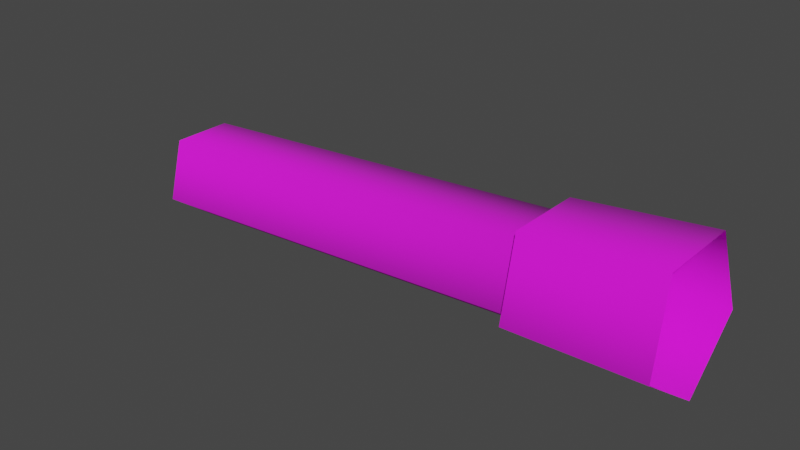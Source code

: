 # Source: flare.blend  (saved by Blender 3.4.6; exported with 4.5.12 LTS)
import bpy
from mathutils import Matrix  # noqa: F401  (used for matrix-valued properties, if any)

bpy.ops.wm.read_factory_settings(use_empty=True)
scene = bpy.context.scene
scene.name = 'Scene'

# ---- collections
col_collection = bpy.data.collections.new('Collection'); scene.collection.children.link(col_collection)
col_export = bpy.data.collections.new('Export'); scene.collection.children.link(col_export)

# ---- images (referenced by path relative to the original .blend; pixels are not part of the script)
import os
ASSET_DIR = os.environ.get("B2B_ASSET_DIR", "")  # directory of the original .blend (textures are referenced by path, not embedded)
HERE = os.path.dirname(os.path.abspath(__file__))  # packed textures are extracted next to this script under _unpacked/

def load_image(name, relpath, width, height, colorspace="sRGB"):
    """Load a texture the original file referenced (path relative to the .blend, or extracted next to this script)."""
    p = next((c for c in (os.path.join(HERE, relpath), os.path.join(ASSET_DIR, relpath)) if relpath and os.path.exists(c)), "")
    if p:
        img = bpy.data.images.load(p, check_existing=True)
        img.name = name
    else:  # same state as the original file: an image datablock whose file is absent (Cycles renders it pink)
        img = bpy.data.images.new(name, width, height)
        img.source = "FILE"
        img.filepath = "//" + (relpath or name)
    img.colorspace_settings.name = colorspace
    return img
img_em_roadflare_png = load_image('em_roadflare.png', 'em_roadflare.png', 1024, 1024, 'sRGB')

# ---- materials (node trees are filled in below, after node groups)
mat_skin_roadflare = bpy.data.materials.new('skin_roadflare')
mat_skin_roadflare.use_backface_culling = True
mat_skin_roadflare.use_transparent_shadow = False

# ---- material node trees
mat_skin_roadflare.use_nodes = True; mat_skin_roadflare.node_tree.nodes.clear()
_N = mat_skin_roadflare.node_tree.nodes; _L = mat_skin_roadflare.node_tree.links
n0 = _N.new('ShaderNodeBsdfPrincipled'); n0.name = 'Principled BSDF'; n0.location = (10, 300)
n0.distribution = 'GGX'
n0.subsurface_method = 'RANDOM_WALK_SKIN'
n0.inputs[2].default_value = 1.0
n0.inputs[27].default_value = (0.0, 0.0, 0.0, 1.0)
n0.inputs[28].default_value = 1.0
n1 = _N.new('ShaderNodeOutputMaterial'); n1.name = 'Material Output'; n1.location = (320, 270)
n2 = _N.new('ShaderNodeTexImage'); n2.name = 'Image Texture'; n2.location = (-440, 210)
n2.label = 'BASE COLOR'
n2.image = img_em_roadflare_png
_L.new(n0.outputs[0], n1.inputs[0])
_L.new(n2.outputs[0], n0.inputs[0])
_L.new(n2.outputs[1], n0.inputs[4])
n1.is_active_output = True

# ---- world
world_world = bpy.data.worlds.new('World'); scene.world = world_world
world_world.use_nodes = True; world_world.node_tree.nodes.clear()
_N = world_world.node_tree.nodes; _L = world_world.node_tree.links
n0 = _N.new('ShaderNodeOutputWorld'); n0.name = 'World Output'; n0.location = (300, 300)
n1 = _N.new('ShaderNodeBackground'); n1.name = 'Background'; n1.location = (10, 300)
n1.inputs[0].default_value = (0.05088, 0.05088, 0.05088, 1.0)
_L.new(n1.outputs[0], n0.inputs[0])
n0.is_active_output = True
world_world.color = (0.05088, 0.05088, 0.05088)
world_world.use_sun_shadow = False
world_world.sun_shadow_jitter_overblur = 0.0

# ---- meshes
me_rsrc_world_prop_knights_flare_rangerflare_part_model_meshnodes = bpy.data.meshes.new('rsrc.world.prop.knights.flare.rangerflare.part_model-MeshNodes[')
me_rsrc_world_prop_knights_flare_rangerflare_part_model_meshnodes.from_pydata([(-0.303, -0.06316, -0.0574), (0.2054, -0.09444, -0.05956), (0.201, -0.1643, -0.03681), (0.201, -0.1643, 0.03681), (-0.303, -0.06316, 0.0574), (0.2054, -0.09444, 0.05956), (-0.3004, -0.02154, 0.0), (0.2081, -0.05125, 0.0), (0.1773, -0.1753, 0.04587), (0.1773, -0.1753, -0.04587), (0.3341, -0.19, 0.04937), (0.1827, -0.08824, 0.07422), (0.34, -0.09629, 0.07988), (0.34, -0.09629, -0.07988), (0.3341, -0.19, -0.04937), (0.1827, -0.08824, -0.07422), (0.3437, -0.03837, 0.0), (0.1861, -0.03442, 0.0), (-0.3072, -0.1305, 0.03547), (-0.3394, -0.07955, -2.188e-09), (-0.3072, -0.1305, -0.03547), (0.1227, -0.1086, -3.459e-09)], [], [(0, 6, 7), (7, 1, 0), (20, 0, 1), (1, 2, 20), (18, 20, 2), (2, 3, 18), (4, 18, 3), (3, 5, 4), (6, 4, 5), (5, 7, 6), (8, 9, 14), (14, 10, 8), (11, 8, 10), (10, 12, 11), (17, 11, 12), (12, 16, 17), (13, 14, 9), (9, 15, 13), (16, 13, 15), (15, 17, 16), (18, 4, 19), (20, 18, 19), (4, 6, 19), (0, 20, 19), (6, 0, 19), (5, 3, 21), (3, 2, 21), (7, 5, 21), (2, 1, 21), (1, 7, 21)])
me_rsrc_world_prop_knights_flare_rangerflare_part_model_meshnodes.polygons.foreach_set('use_smooth', [True] * 30)
_uv = me_rsrc_world_prop_knights_flare_rangerflare_part_model_meshnodes.uv_layers.new(name='UVMap')
_uv.uv.foreach_set('vector', [0.3904, 0.9704, 0.4835, 0.9704, 0.4835, 0.311, 0.4835, 0.311, 0.3904, 0.311, 0.3904, 0.9704, 0.2972, 0.9704, 0.3904, 0.9704, 0.3904, 0.311, 0.3904, 0.311, 0.2972, 0.311, 0.2972, 0.9704, 0.204, 0.9704, 0.2972, 0.9704, 0.2972, 0.311, 0.2972, 0.311, 0.204, 0.311, 0.204, 0.9704, 0.1108, 0.9704, 0.204, 0.9704, 0.204, 0.311, 0.204, 0.311, 0.1108, 0.311, 0.1108, 0.9704, 0.01757, 0.9704, 0.1108, 0.9704, 0.1108, 0.311, 0.1108, 0.311, 0.01757, 0.311, 0.01757, 0.9704, 0.5275, 0.4538, 0.5275, 0.197, 0.9702, 0.197, 0.9702, 0.197, 0.9702, 0.4538, 0.5275, 0.4538, 0.5275, 0.7115, 0.5275, 0.4538, 0.9702, 0.4538, 0.9702, 0.4538, 0.9702, 0.7115, 0.5275, 0.7115, 0.5275, 0.9704, 0.5275, 0.7115, 0.9702, 0.7115, 0.9702, 0.7115, 0.9702, 0.9704, 0.5275, 0.9704, 0.9702, 0.7114, 0.9702, 0.4538, 0.5275, 0.4538, 0.5275, 0.4538, 0.5275, 0.7114, 0.9702, 0.7114, 0.9702, 0.9703, 0.9702, 0.7114, 0.5275, 0.7114, 0.5275, 0.7114, 0.5275, 0.9703, 0.9702, 0.9703, 0.06842, 0.2789, 0.01613, 0.118, 0.1473, 0.1625, 0.2376, 0.2789, 0.06842, 0.2789, 0.1473, 0.1625, 0.01613, 0.118, 0.153, 0.01856, 0.1473, 0.1625, 0.2899, 0.118, 0.2376, 0.2789, 0.1473, 0.1625, 0.153, 0.01856, 0.2899, 0.118, 0.1473, 0.1625, 0.4794, 0.1768, 0.4435, 0.2872, 0.3815, 0.2073, 0.4435, 0.2872, 0.3274, 0.2872, 0.3815, 0.2073, 0.3854, 0.1085, 0.4794, 0.1768, 0.3815, 0.2073, 0.3274, 0.2872, 0.2915, 0.1768, 0.3815, 0.2073, 0.2915, 0.1768, 0.3854, 0.1085, 0.3815, 0.2073])
me_rsrc_world_prop_knights_flare_rangerflare_part_model_meshnodes.materials.append(mat_skin_roadflare)
me_rsrc_world_prop_knights_flare_rangerflare_part_model_meshnodes.update()
me_rsrc_world_prop_knights_flare_rangerflare_part_model_meshnodes.normals_split_custom_set([tuple(v) for v in zip(*[iter([0.07998, 0.3041, -0.9493, 0.1233, 0.9924, 3.992e-08, -0.179, 0.9838, 8.263e-05, -0.179, 0.9838, 8.263e-05, -0.2212, 0.3145, -0.9231, 0.07998, 0.3041, -0.9493, 0.009908, -0.8097, -0.5867, 0.07998, 0.3041, -0.9493, -0.2212, 0.3145, -0.9231, -0.2212, 0.3145, -0.9231, -0.2893, -0.7686, -0.5705, 0.009908, -0.8097, -0.5867, 0.009906, -0.8098, 0.5867, 0.009908, -0.8097, -0.5867, -0.2893, -0.7686, -0.5705, -0.2893, -0.7686, -0.5705, -0.2893, -0.7686, 0.5705, 0.009906, -0.8098, 0.5867, 0.07998, 0.304, 0.9493, 0.009906, -0.8098, 0.5867, -0.2893, -0.7686, 0.5705, -0.2893, -0.7686, 0.5705, -0.2212, 0.3145, 0.9232, 0.07998, 0.304, 0.9493, 0.1233, 0.9924, 3.992e-08, 0.07998, 0.304, 0.9493, -0.2212, 0.3145, 0.9232, -0.2212, 0.3145, 0.9232, -0.179, 0.9838, 8.263e-05, 0.1233, 0.9924, 3.992e-08, -0.08845, -0.8045, 0.5874, -0.08845, -0.8045, -0.5874, -0.08845, -0.8045, -0.5874, -0.08845, -0.8045, -0.5874, -0.08845, -0.8045, 0.5874, -0.08845, -0.8045, 0.5874, -0.0183, 0.3106, 0.9504, -0.08845, -0.8045, 0.5874, -0.08845, -0.8045, 0.5874, -0.08845, -0.8045, 0.5874, -0.0183, 0.3105, 0.9504, -0.0183, 0.3106, 0.9504, 0.02505, 0.9997, 5.78e-06, -0.0183, 0.3106, 0.9504, -0.0183, 0.3105, 0.9504, -0.0183, 0.3105, 0.9504, 0.02505, 0.9997, 7.919e-06, 0.02505, 0.9997, 5.78e-06, -0.0183, 0.3106, -0.9504, -0.08845, -0.8045, -0.5874, -0.08845, -0.8045, -0.5874, -0.08845, -0.8045, -0.5874, -0.0183, 0.3106, -0.9504, -0.0183, 0.3106, -0.9504, 0.02505, 0.9997, 7.919e-06, -0.0183, 0.3106, -0.9504, -0.0183, 0.3106, -0.9504, -0.0183, 0.3106, -0.9504, 0.02505, 0.9997, 5.78e-06, 0.02505, 0.9997, 7.919e-06, 0.009906, -0.8098, 0.5867, 0.07998, 0.304, 0.9493, -0.998, 0.06279, -1.244e-07, 0.009908, -0.8097, -0.5867, 0.009906, -0.8098, 0.5867, -0.998, 0.06279, -1.244e-07, 0.07998, 0.304, 0.9493, 0.1233, 0.9924, 3.992e-08, -0.998, 0.06279, -1.244e-07, 0.07998, 0.3041, -0.9493, 0.009908, -0.8097, -0.5867, -0.998, 0.06279, -1.244e-07, 0.1233, 0.9924, 3.992e-08, 0.07998, 0.3041, -0.9493, -0.998, 0.06279, -1.244e-07, -0.2212, 0.3145, 0.9232, -0.2893, -0.7686, 0.5705, 0.998, -0.06279, -2.624e-07, -0.2893, -0.7686, 0.5705, -0.2893, -0.7686, -0.5705, 0.998, -0.06279, -2.624e-07, -0.179, 0.9838, 8.263e-05, -0.2212, 0.3145, 0.9232, 0.998, -0.06279, -2.624e-07, -0.2893, -0.7686, -0.5705, -0.2212, 0.3145, -0.9231, 0.998, -0.06279, -2.624e-07, -0.2212, 0.3145, -0.9231, -0.179, 0.9838, 8.263e-05, 0.998, -0.06279, -2.624e-07])] * 3)])

# ---- objects
ob_rangerflare_part_model_meshnodes__mesh_flare = bpy.data.objects.new('rangerflare.part_model-MeshNodes["mesh_flare"]', me_rsrc_world_prop_knights_flare_rangerflare_part_model_meshnodes)

# ---- transforms, parenting, visibility, modifiers, constraints
ob_rangerflare_part_model_meshnodes__mesh_flare.location = (1.49e-08, -0.008275, -0.008275)
ob_rangerflare_part_model_meshnodes__mesh_flare.rotation_mode = 'QUATERNION'
ob_rangerflare_part_model_meshnodes__mesh_flare.rotation_quaternion = (0.7071, -0.7071, -1.57e-16, -9.358e-24)

# ---- collection membership
scene.collection.objects.link(ob_rangerflare_part_model_meshnodes__mesh_flare)

# ---- scene / render settings (as saved in the file)
scene.frame_start = 1; scene.frame_end = 250; scene.frame_set(1)
scene.render.engine = 'BLENDER_EEVEE_NEXT'
scene.cycles.sampling_pattern = 'TABULATED_SOBOL'
scene.cycles.use_light_tree = False
scene.view_settings.view_transform = 'Filmic'
bpy.context.view_layer.update()

# ---- added for rendering (the .blend has no active camera and no usable light): camera, sun
cam_auto = bpy.data.cameras.new('AutoCamera')
cam_auto.lens = 50.0
cam_auto.sensor_width = 36.0
cam_auto.clip_end = 1000.0
ob_auto_camera = bpy.data.objects.new('AutoCamera', cam_auto)
scene.collection.objects.link(ob_auto_camera)
ob_auto_camera.location = (0.669623, -0.809263, 0.63149)
ob_auto_camera.rotation_euler = (1.09748, -7.21219e-08, 0.694738)
scene.camera = ob_auto_camera
light_auto_sun = bpy.data.lights.new('AutoSun', 'SUN')
light_auto_sun.energy = 3.0
light_auto_sun.angle = 0.0523599
ob_auto_sun = bpy.data.objects.new('AutoSun', light_auto_sun)
scene.collection.objects.link(ob_auto_sun)
ob_auto_sun.rotation_euler = (0.872665, 0.174533, 0.523599)
bpy.context.view_layer.update()

